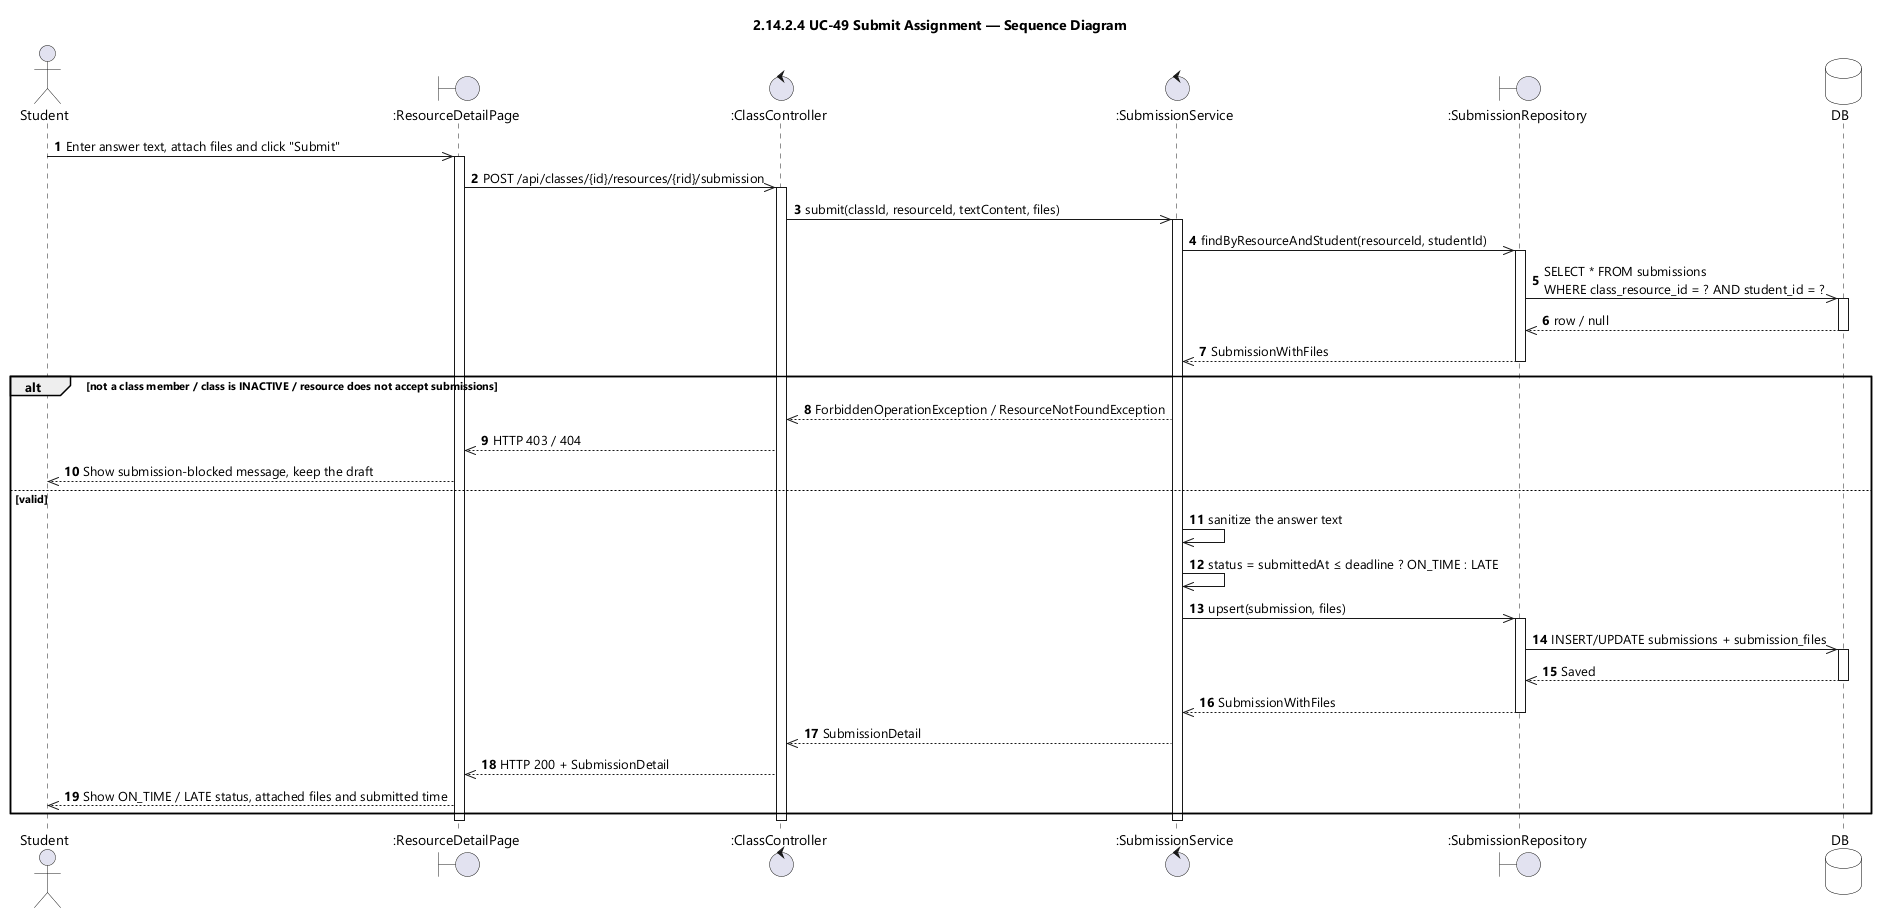

The diagram above was rendered by PlantUML. Its source (embedded in the PNG):
@startuml UC-49 Submit Assignment - Sequence Diagram (icon)
skinparamlocked dpi 96
skinparam defaultFontName "Segoe UI"
skinparam shadowing false
skinparam sequenceMessageAlign left
skinparam ParticipantBackgroundColor #FFFFFF
skinparam ParticipantBorderColor #000000
skinparam DatabaseBackgroundColor #FFFFFF
skinparam DatabaseBorderColor #000000
skinparam noteBackgroundColor #F5F5F5
skinparam noteBorderColor #666666
title 2.14.2.4 UC-49 Submit Assignment — Sequence Diagram

actor Student
boundary ":ResourceDetailPage" as UI
control ":ClassController" as CTL
control ":SubmissionService" as SVC
boundary ":SubmissionRepository" as REPO
database DB

autonumber
Student ->> UI : Enter answer text, attach files and click "Submit"
activate UI
UI ->> CTL : POST /api/classes/{id}/resources/{rid}/submission
activate CTL
CTL ->> SVC : submit(classId, resourceId, textContent, files)
activate SVC

SVC ->> REPO : findByResourceAndStudent(resourceId, studentId)
activate REPO
REPO ->> DB : SELECT * FROM submissions\nWHERE class_resource_id = ? AND student_id = ?
activate DB
DB -->> REPO : row / null
deactivate DB
REPO -->> SVC : SubmissionWithFiles
deactivate REPO

alt not a class member / class is INACTIVE / resource does not accept submissions
  SVC -->> CTL : ForbiddenOperationException / ResourceNotFoundException
  CTL -->> UI : HTTP 403 / 404
  UI -->> Student : Show submission-blocked message, keep the draft

else valid
  SVC ->> SVC : sanitize the answer text
  SVC ->> SVC : status = submittedAt ≤ deadline ? ON_TIME : LATE

  SVC ->> REPO : upsert(submission, files)
  activate REPO
  REPO ->> DB : INSERT/UPDATE submissions + submission_files
  activate DB
  DB -->> REPO : Saved
  deactivate DB
  REPO -->> SVC : SubmissionWithFiles
  deactivate REPO

  SVC -->> CTL : SubmissionDetail
  CTL -->> UI : HTTP 200 + SubmissionDetail
  UI -->> Student : Show ON_TIME / LATE status, attached files and submitted time
end

deactivate SVC
deactivate CTL
deactivate UI
@enduml